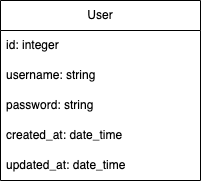

The diagram above was exported from draw.io. Its source (the exported page's mxGraphModel, read from the mxfile embedded in the PNG):
<mxGraphModel dx="627" dy="268" grid="1" gridSize="10" guides="1" tooltips="1" connect="1" arrows="1" fold="1" page="1" pageScale="1" pageWidth="850" pageHeight="1100" math="0" shadow="0">
  <root>
    <mxCell id="0" />
    <mxCell id="1" parent="0" />
    <mxCell id="fI_jOEyrsQBN2k2ZcXP5-1" value="User" style="swimlane;fontStyle=0;childLayout=stackLayout;horizontal=1;startSize=30;horizontalStack=0;resizeParent=1;resizeParentMax=0;resizeLast=0;collapsible=1;marginBottom=0;whiteSpace=wrap;html=1;" vertex="1" parent="1">
      <mxGeometry x="340" y="480" width="200" height="180" as="geometry" />
    </mxCell>
    <mxCell id="fI_jOEyrsQBN2k2ZcXP5-2" value="id: integer" style="text;strokeColor=none;fillColor=none;align=left;verticalAlign=middle;spacingLeft=4;spacingRight=4;overflow=hidden;points=[[0,0.5],[1,0.5]];portConstraint=eastwest;rotatable=0;whiteSpace=wrap;html=1;" vertex="1" parent="fI_jOEyrsQBN2k2ZcXP5-1">
      <mxGeometry y="30" width="200" height="30" as="geometry" />
    </mxCell>
    <mxCell id="fI_jOEyrsQBN2k2ZcXP5-3" value="username: string" style="text;strokeColor=none;fillColor=none;align=left;verticalAlign=middle;spacingLeft=4;spacingRight=4;overflow=hidden;points=[[0,0.5],[1,0.5]];portConstraint=eastwest;rotatable=0;whiteSpace=wrap;html=1;" vertex="1" parent="fI_jOEyrsQBN2k2ZcXP5-1">
      <mxGeometry y="60" width="200" height="30" as="geometry" />
    </mxCell>
    <mxCell id="fI_jOEyrsQBN2k2ZcXP5-4" value="password: string" style="text;strokeColor=none;fillColor=none;align=left;verticalAlign=middle;spacingLeft=4;spacingRight=4;overflow=hidden;points=[[0,0.5],[1,0.5]];portConstraint=eastwest;rotatable=0;whiteSpace=wrap;html=1;" vertex="1" parent="fI_jOEyrsQBN2k2ZcXP5-1">
      <mxGeometry y="90" width="200" height="30" as="geometry" />
    </mxCell>
    <mxCell id="fI_jOEyrsQBN2k2ZcXP5-5" value="created_at: date_time" style="text;strokeColor=none;fillColor=none;align=left;verticalAlign=middle;spacingLeft=4;spacingRight=4;overflow=hidden;points=[[0,0.5],[1,0.5]];portConstraint=eastwest;rotatable=0;whiteSpace=wrap;html=1;" vertex="1" parent="fI_jOEyrsQBN2k2ZcXP5-1">
      <mxGeometry y="120" width="200" height="30" as="geometry" />
    </mxCell>
    <mxCell id="fI_jOEyrsQBN2k2ZcXP5-6" value="updated_at: date_time" style="text;strokeColor=none;fillColor=none;align=left;verticalAlign=middle;spacingLeft=4;spacingRight=4;overflow=hidden;points=[[0,0.5],[1,0.5]];portConstraint=eastwest;rotatable=0;whiteSpace=wrap;html=1;" vertex="1" parent="fI_jOEyrsQBN2k2ZcXP5-1">
      <mxGeometry y="150" width="200" height="30" as="geometry" />
    </mxCell>
  </root>
</mxGraphModel>